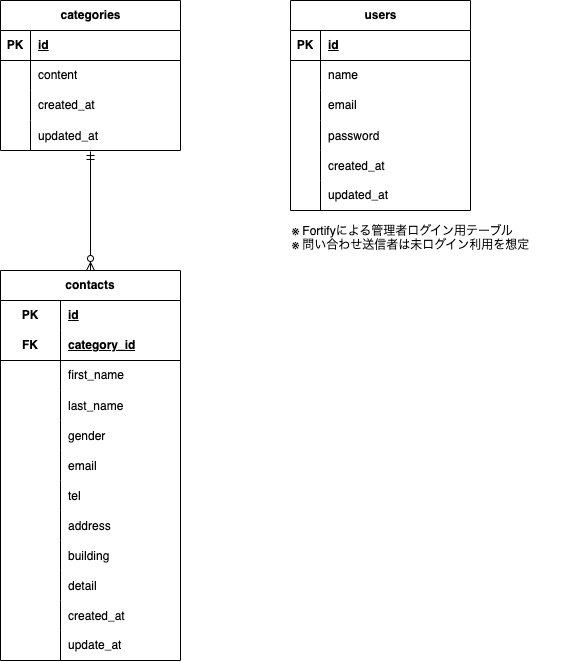

The diagram above was exported from draw.io. Its source (the exported page's mxGraphModel, read from the mxfile embedded in the PNG):
<mxGraphModel dx="936" dy="741" grid="1" gridSize="10" guides="1" tooltips="1" connect="1" arrows="1" fold="1" page="1" pageScale="1" pageWidth="827" pageHeight="1169" math="0" shadow="0">
  <root>
    <mxCell id="0" />
    <mxCell id="1" parent="0" />
    <mxCell id="2" value="users" style="shape=table;startSize=30;container=1;collapsible=1;childLayout=tableLayout;fixedRows=1;rowLines=0;fontStyle=1;align=center;resizeLast=1;html=1;" vertex="1" parent="1">
      <mxGeometry x="400" y="80" width="180" height="210" as="geometry" />
    </mxCell>
    <mxCell id="3" value="" style="shape=tableRow;horizontal=0;startSize=0;swimlaneHead=0;swimlaneBody=0;fillColor=none;collapsible=0;dropTarget=0;points=[[0,0.5],[1,0.5]];portConstraint=eastwest;top=0;left=0;right=0;bottom=1;" vertex="1" parent="2">
      <mxGeometry y="30" width="180" height="30" as="geometry" />
    </mxCell>
    <mxCell id="4" value="PK" style="shape=partialRectangle;connectable=0;fillColor=none;top=0;left=0;bottom=0;right=0;fontStyle=1;overflow=hidden;whiteSpace=wrap;html=1;" vertex="1" parent="3">
      <mxGeometry width="30" height="30" as="geometry">
        <mxRectangle width="30" height="30" as="alternateBounds" />
      </mxGeometry>
    </mxCell>
    <mxCell id="5" value="id" style="shape=partialRectangle;connectable=0;fillColor=none;top=0;left=0;bottom=0;right=0;align=left;spacingLeft=6;fontStyle=5;overflow=hidden;whiteSpace=wrap;html=1;" vertex="1" parent="3">
      <mxGeometry x="30" width="150" height="30" as="geometry">
        <mxRectangle width="150" height="30" as="alternateBounds" />
      </mxGeometry>
    </mxCell>
    <mxCell id="6" value="" style="shape=tableRow;horizontal=0;startSize=0;swimlaneHead=0;swimlaneBody=0;fillColor=none;collapsible=0;dropTarget=0;points=[[0,0.5],[1,0.5]];portConstraint=eastwest;top=0;left=0;right=0;bottom=0;" vertex="1" parent="2">
      <mxGeometry y="60" width="180" height="30" as="geometry" />
    </mxCell>
    <mxCell id="7" value="" style="shape=partialRectangle;connectable=0;fillColor=none;top=0;left=0;bottom=0;right=0;editable=1;overflow=hidden;whiteSpace=wrap;html=1;" vertex="1" parent="6">
      <mxGeometry width="30" height="30" as="geometry">
        <mxRectangle width="30" height="30" as="alternateBounds" />
      </mxGeometry>
    </mxCell>
    <mxCell id="8" value="name" style="shape=partialRectangle;connectable=0;fillColor=none;top=0;left=0;bottom=0;right=0;align=left;spacingLeft=6;overflow=hidden;whiteSpace=wrap;html=1;" vertex="1" parent="6">
      <mxGeometry x="30" width="150" height="30" as="geometry">
        <mxRectangle width="150" height="30" as="alternateBounds" />
      </mxGeometry>
    </mxCell>
    <mxCell id="9" value="" style="shape=tableRow;horizontal=0;startSize=0;swimlaneHead=0;swimlaneBody=0;fillColor=none;collapsible=0;dropTarget=0;points=[[0,0.5],[1,0.5]];portConstraint=eastwest;top=0;left=0;right=0;bottom=0;" vertex="1" parent="2">
      <mxGeometry y="90" width="180" height="30" as="geometry" />
    </mxCell>
    <mxCell id="10" value="" style="shape=partialRectangle;connectable=0;fillColor=none;top=0;left=0;bottom=0;right=0;editable=1;overflow=hidden;whiteSpace=wrap;html=1;" vertex="1" parent="9">
      <mxGeometry width="30" height="30" as="geometry">
        <mxRectangle width="30" height="30" as="alternateBounds" />
      </mxGeometry>
    </mxCell>
    <mxCell id="11" value="email" style="shape=partialRectangle;connectable=0;fillColor=none;top=0;left=0;bottom=0;right=0;align=left;spacingLeft=6;overflow=hidden;whiteSpace=wrap;html=1;" vertex="1" parent="9">
      <mxGeometry x="30" width="150" height="30" as="geometry">
        <mxRectangle width="150" height="30" as="alternateBounds" />
      </mxGeometry>
    </mxCell>
    <mxCell id="75" value="" style="shape=tableRow;horizontal=0;startSize=0;swimlaneHead=0;swimlaneBody=0;fillColor=none;collapsible=0;dropTarget=0;points=[[0,0.5],[1,0.5]];portConstraint=eastwest;top=0;left=0;right=0;bottom=0;" vertex="1" parent="2">
      <mxGeometry y="120" width="180" height="30" as="geometry" />
    </mxCell>
    <mxCell id="76" value="" style="shape=partialRectangle;connectable=0;fillColor=none;top=0;left=0;bottom=0;right=0;editable=1;overflow=hidden;" vertex="1" parent="75">
      <mxGeometry width="30" height="30" as="geometry">
        <mxRectangle width="30" height="30" as="alternateBounds" />
      </mxGeometry>
    </mxCell>
    <mxCell id="77" value="password" style="shape=partialRectangle;connectable=0;fillColor=none;top=0;left=0;bottom=0;right=0;align=left;spacingLeft=6;overflow=hidden;" vertex="1" parent="75">
      <mxGeometry x="30" width="150" height="30" as="geometry">
        <mxRectangle width="150" height="30" as="alternateBounds" />
      </mxGeometry>
    </mxCell>
    <mxCell id="72" value="" style="shape=tableRow;horizontal=0;startSize=0;swimlaneHead=0;swimlaneBody=0;fillColor=none;collapsible=0;dropTarget=0;points=[[0,0.5],[1,0.5]];portConstraint=eastwest;top=0;left=0;right=0;bottom=0;" vertex="1" parent="2">
      <mxGeometry y="150" width="180" height="30" as="geometry" />
    </mxCell>
    <mxCell id="73" value="" style="shape=partialRectangle;connectable=0;fillColor=none;top=0;left=0;bottom=0;right=0;editable=1;overflow=hidden;" vertex="1" parent="72">
      <mxGeometry width="30" height="30" as="geometry">
        <mxRectangle width="30" height="30" as="alternateBounds" />
      </mxGeometry>
    </mxCell>
    <mxCell id="74" value="created_at" style="shape=partialRectangle;connectable=0;fillColor=none;top=0;left=0;bottom=0;right=0;align=left;spacingLeft=6;overflow=hidden;" vertex="1" parent="72">
      <mxGeometry x="30" width="150" height="30" as="geometry">
        <mxRectangle width="150" height="30" as="alternateBounds" />
      </mxGeometry>
    </mxCell>
    <mxCell id="12" value="" style="shape=tableRow;horizontal=0;startSize=0;swimlaneHead=0;swimlaneBody=0;fillColor=none;collapsible=0;dropTarget=0;points=[[0,0.5],[1,0.5]];portConstraint=eastwest;top=0;left=0;right=0;bottom=0;" vertex="1" parent="2">
      <mxGeometry y="180" width="180" height="30" as="geometry" />
    </mxCell>
    <mxCell id="13" value="" style="shape=partialRectangle;connectable=0;fillColor=none;top=0;left=0;bottom=0;right=0;editable=1;overflow=hidden;whiteSpace=wrap;html=1;" vertex="1" parent="12">
      <mxGeometry width="30" height="30" as="geometry">
        <mxRectangle width="30" height="30" as="alternateBounds" />
      </mxGeometry>
    </mxCell>
    <mxCell id="14" value="&lt;span style=&quot;color: rgb(0, 0, 0); text-wrap-mode: nowrap;&quot;&gt;updated_at&lt;/span&gt;" style="shape=partialRectangle;connectable=0;fillColor=none;top=0;left=0;bottom=0;right=0;align=left;spacingLeft=6;overflow=hidden;whiteSpace=wrap;html=1;" vertex="1" parent="12">
      <mxGeometry x="30" width="150" height="30" as="geometry">
        <mxRectangle width="150" height="30" as="alternateBounds" />
      </mxGeometry>
    </mxCell>
    <mxCell id="15" value="categories" style="shape=table;startSize=30;container=1;collapsible=1;childLayout=tableLayout;fixedRows=1;rowLines=0;fontStyle=1;align=center;resizeLast=1;html=1;" vertex="1" parent="1">
      <mxGeometry x="110" y="80" width="180" height="150" as="geometry" />
    </mxCell>
    <mxCell id="16" value="" style="shape=tableRow;horizontal=0;startSize=0;swimlaneHead=0;swimlaneBody=0;fillColor=none;collapsible=0;dropTarget=0;points=[[0,0.5],[1,0.5]];portConstraint=eastwest;top=0;left=0;right=0;bottom=1;" vertex="1" parent="15">
      <mxGeometry y="30" width="180" height="30" as="geometry" />
    </mxCell>
    <mxCell id="17" value="PK" style="shape=partialRectangle;connectable=0;fillColor=none;top=0;left=0;bottom=0;right=0;fontStyle=1;overflow=hidden;whiteSpace=wrap;html=1;" vertex="1" parent="16">
      <mxGeometry width="30" height="30" as="geometry">
        <mxRectangle width="30" height="30" as="alternateBounds" />
      </mxGeometry>
    </mxCell>
    <mxCell id="18" value="id" style="shape=partialRectangle;connectable=0;fillColor=none;top=0;left=0;bottom=0;right=0;align=left;spacingLeft=6;fontStyle=5;overflow=hidden;whiteSpace=wrap;html=1;" vertex="1" parent="16">
      <mxGeometry x="30" width="150" height="30" as="geometry">
        <mxRectangle width="150" height="30" as="alternateBounds" />
      </mxGeometry>
    </mxCell>
    <mxCell id="19" value="" style="shape=tableRow;horizontal=0;startSize=0;swimlaneHead=0;swimlaneBody=0;fillColor=none;collapsible=0;dropTarget=0;points=[[0,0.5],[1,0.5]];portConstraint=eastwest;top=0;left=0;right=0;bottom=0;" vertex="1" parent="15">
      <mxGeometry y="60" width="180" height="30" as="geometry" />
    </mxCell>
    <mxCell id="20" value="" style="shape=partialRectangle;connectable=0;fillColor=none;top=0;left=0;bottom=0;right=0;editable=1;overflow=hidden;whiteSpace=wrap;html=1;" vertex="1" parent="19">
      <mxGeometry width="30" height="30" as="geometry">
        <mxRectangle width="30" height="30" as="alternateBounds" />
      </mxGeometry>
    </mxCell>
    <mxCell id="21" value="content" style="shape=partialRectangle;connectable=0;fillColor=none;top=0;left=0;bottom=0;right=0;align=left;spacingLeft=6;overflow=hidden;whiteSpace=wrap;html=1;" vertex="1" parent="19">
      <mxGeometry x="30" width="150" height="30" as="geometry">
        <mxRectangle width="150" height="30" as="alternateBounds" />
      </mxGeometry>
    </mxCell>
    <mxCell id="22" value="" style="shape=tableRow;horizontal=0;startSize=0;swimlaneHead=0;swimlaneBody=0;fillColor=none;collapsible=0;dropTarget=0;points=[[0,0.5],[1,0.5]];portConstraint=eastwest;top=0;left=0;right=0;bottom=0;" vertex="1" parent="15">
      <mxGeometry y="90" width="180" height="30" as="geometry" />
    </mxCell>
    <mxCell id="23" value="" style="shape=partialRectangle;connectable=0;fillColor=none;top=0;left=0;bottom=0;right=0;editable=1;overflow=hidden;whiteSpace=wrap;html=1;" vertex="1" parent="22">
      <mxGeometry width="30" height="30" as="geometry">
        <mxRectangle width="30" height="30" as="alternateBounds" />
      </mxGeometry>
    </mxCell>
    <mxCell id="24" value="created_at" style="shape=partialRectangle;connectable=0;fillColor=none;top=0;left=0;bottom=0;right=0;align=left;spacingLeft=6;overflow=hidden;whiteSpace=wrap;html=1;" vertex="1" parent="22">
      <mxGeometry x="30" width="150" height="30" as="geometry">
        <mxRectangle width="150" height="30" as="alternateBounds" />
      </mxGeometry>
    </mxCell>
    <mxCell id="69" value="" style="shape=tableRow;horizontal=0;startSize=0;swimlaneHead=0;swimlaneBody=0;fillColor=none;collapsible=0;dropTarget=0;points=[[0,0.5],[1,0.5]];portConstraint=eastwest;top=0;left=0;right=0;bottom=0;" vertex="1" parent="15">
      <mxGeometry y="120" width="180" height="30" as="geometry" />
    </mxCell>
    <mxCell id="70" value="" style="shape=partialRectangle;connectable=0;fillColor=none;top=0;left=0;bottom=0;right=0;editable=1;overflow=hidden;" vertex="1" parent="69">
      <mxGeometry width="30" height="30" as="geometry">
        <mxRectangle width="30" height="30" as="alternateBounds" />
      </mxGeometry>
    </mxCell>
    <mxCell id="71" value="updated_at" style="shape=partialRectangle;connectable=0;fillColor=none;top=0;left=0;bottom=0;right=0;align=left;spacingLeft=6;overflow=hidden;" vertex="1" parent="69">
      <mxGeometry x="30" width="150" height="30" as="geometry">
        <mxRectangle width="150" height="30" as="alternateBounds" />
      </mxGeometry>
    </mxCell>
    <mxCell id="28" value="contacts" style="shape=table;startSize=30;container=1;collapsible=1;childLayout=tableLayout;fixedRows=1;rowLines=0;fontStyle=1;align=center;resizeLast=1;html=1;whiteSpace=wrap;" vertex="1" parent="1">
      <mxGeometry x="110" y="350" width="180" height="390" as="geometry" />
    </mxCell>
    <mxCell id="29" value="" style="shape=tableRow;horizontal=0;startSize=0;swimlaneHead=0;swimlaneBody=0;fillColor=none;collapsible=0;dropTarget=0;points=[[0,0.5],[1,0.5]];portConstraint=eastwest;top=0;left=0;right=0;bottom=0;html=1;" vertex="1" parent="28">
      <mxGeometry y="30" width="180" height="30" as="geometry" />
    </mxCell>
    <mxCell id="30" value="PK" style="shape=partialRectangle;connectable=0;fillColor=none;top=0;left=0;bottom=0;right=0;fontStyle=1;overflow=hidden;html=1;whiteSpace=wrap;" vertex="1" parent="29">
      <mxGeometry width="60" height="30" as="geometry">
        <mxRectangle width="60" height="30" as="alternateBounds" />
      </mxGeometry>
    </mxCell>
    <mxCell id="31" value="id" style="shape=partialRectangle;connectable=0;fillColor=none;top=0;left=0;bottom=0;right=0;align=left;spacingLeft=6;fontStyle=5;overflow=hidden;html=1;whiteSpace=wrap;" vertex="1" parent="29">
      <mxGeometry x="60" width="120" height="30" as="geometry">
        <mxRectangle width="120" height="30" as="alternateBounds" />
      </mxGeometry>
    </mxCell>
    <mxCell id="32" value="" style="shape=tableRow;horizontal=0;startSize=0;swimlaneHead=0;swimlaneBody=0;fillColor=none;collapsible=0;dropTarget=0;points=[[0,0.5],[1,0.5]];portConstraint=eastwest;top=0;left=0;right=0;bottom=1;html=1;" vertex="1" parent="28">
      <mxGeometry y="60" width="180" height="30" as="geometry" />
    </mxCell>
    <mxCell id="33" value="FK" style="shape=partialRectangle;connectable=0;fillColor=none;top=0;left=0;bottom=0;right=0;fontStyle=1;overflow=hidden;html=1;whiteSpace=wrap;" vertex="1" parent="32">
      <mxGeometry width="60" height="30" as="geometry">
        <mxRectangle width="60" height="30" as="alternateBounds" />
      </mxGeometry>
    </mxCell>
    <mxCell id="34" value="category_id" style="shape=partialRectangle;connectable=0;fillColor=none;top=0;left=0;bottom=0;right=0;align=left;spacingLeft=6;fontStyle=5;overflow=hidden;html=1;whiteSpace=wrap;" vertex="1" parent="32">
      <mxGeometry x="60" width="120" height="30" as="geometry">
        <mxRectangle width="120" height="30" as="alternateBounds" />
      </mxGeometry>
    </mxCell>
    <mxCell id="35" value="" style="shape=tableRow;horizontal=0;startSize=0;swimlaneHead=0;swimlaneBody=0;fillColor=none;collapsible=0;dropTarget=0;points=[[0,0.5],[1,0.5]];portConstraint=eastwest;top=0;left=0;right=0;bottom=0;html=1;" vertex="1" parent="28">
      <mxGeometry y="90" width="180" height="30" as="geometry" />
    </mxCell>
    <mxCell id="36" value="" style="shape=partialRectangle;connectable=0;fillColor=none;top=0;left=0;bottom=0;right=0;editable=1;overflow=hidden;html=1;whiteSpace=wrap;" vertex="1" parent="35">
      <mxGeometry width="60" height="30" as="geometry">
        <mxRectangle width="60" height="30" as="alternateBounds" />
      </mxGeometry>
    </mxCell>
    <mxCell id="37" value="first_name" style="shape=partialRectangle;connectable=0;fillColor=none;top=0;left=0;bottom=0;right=0;align=left;spacingLeft=6;overflow=hidden;html=1;whiteSpace=wrap;" vertex="1" parent="35">
      <mxGeometry x="60" width="120" height="30" as="geometry">
        <mxRectangle width="120" height="30" as="alternateBounds" />
      </mxGeometry>
    </mxCell>
    <mxCell id="42" value="" style="shape=tableRow;horizontal=0;startSize=0;swimlaneHead=0;swimlaneBody=0;fillColor=none;collapsible=0;dropTarget=0;points=[[0,0.5],[1,0.5]];portConstraint=eastwest;top=0;left=0;right=0;bottom=0;" vertex="1" parent="28">
      <mxGeometry y="120" width="180" height="30" as="geometry" />
    </mxCell>
    <mxCell id="43" value="" style="shape=partialRectangle;connectable=0;fillColor=none;top=0;left=0;bottom=0;right=0;editable=1;overflow=hidden;" vertex="1" parent="42">
      <mxGeometry width="60" height="30" as="geometry">
        <mxRectangle width="60" height="30" as="alternateBounds" />
      </mxGeometry>
    </mxCell>
    <mxCell id="44" value="last_name" style="shape=partialRectangle;connectable=0;fillColor=none;top=0;left=0;bottom=0;right=0;align=left;spacingLeft=6;overflow=hidden;" vertex="1" parent="42">
      <mxGeometry x="60" width="120" height="30" as="geometry">
        <mxRectangle width="120" height="30" as="alternateBounds" />
      </mxGeometry>
    </mxCell>
    <mxCell id="48" value="" style="shape=tableRow;horizontal=0;startSize=0;swimlaneHead=0;swimlaneBody=0;fillColor=none;collapsible=0;dropTarget=0;points=[[0,0.5],[1,0.5]];portConstraint=eastwest;top=0;left=0;right=0;bottom=0;" vertex="1" parent="28">
      <mxGeometry y="150" width="180" height="30" as="geometry" />
    </mxCell>
    <mxCell id="49" value="" style="shape=partialRectangle;connectable=0;fillColor=none;top=0;left=0;bottom=0;right=0;editable=1;overflow=hidden;" vertex="1" parent="48">
      <mxGeometry width="60" height="30" as="geometry">
        <mxRectangle width="60" height="30" as="alternateBounds" />
      </mxGeometry>
    </mxCell>
    <mxCell id="50" value="gender" style="shape=partialRectangle;connectable=0;fillColor=none;top=0;left=0;bottom=0;right=0;align=left;spacingLeft=6;overflow=hidden;" vertex="1" parent="48">
      <mxGeometry x="60" width="120" height="30" as="geometry">
        <mxRectangle width="120" height="30" as="alternateBounds" />
      </mxGeometry>
    </mxCell>
    <mxCell id="51" value="" style="shape=tableRow;horizontal=0;startSize=0;swimlaneHead=0;swimlaneBody=0;fillColor=none;collapsible=0;dropTarget=0;points=[[0,0.5],[1,0.5]];portConstraint=eastwest;top=0;left=0;right=0;bottom=0;" vertex="1" parent="28">
      <mxGeometry y="180" width="180" height="30" as="geometry" />
    </mxCell>
    <mxCell id="52" value="" style="shape=partialRectangle;connectable=0;fillColor=none;top=0;left=0;bottom=0;right=0;editable=1;overflow=hidden;" vertex="1" parent="51">
      <mxGeometry width="60" height="30" as="geometry">
        <mxRectangle width="60" height="30" as="alternateBounds" />
      </mxGeometry>
    </mxCell>
    <mxCell id="53" value="email" style="shape=partialRectangle;connectable=0;fillColor=none;top=0;left=0;bottom=0;right=0;align=left;spacingLeft=6;overflow=hidden;" vertex="1" parent="51">
      <mxGeometry x="60" width="120" height="30" as="geometry">
        <mxRectangle width="120" height="30" as="alternateBounds" />
      </mxGeometry>
    </mxCell>
    <mxCell id="54" value="" style="shape=tableRow;horizontal=0;startSize=0;swimlaneHead=0;swimlaneBody=0;fillColor=none;collapsible=0;dropTarget=0;points=[[0,0.5],[1,0.5]];portConstraint=eastwest;top=0;left=0;right=0;bottom=0;" vertex="1" parent="28">
      <mxGeometry y="210" width="180" height="30" as="geometry" />
    </mxCell>
    <mxCell id="55" value="" style="shape=partialRectangle;connectable=0;fillColor=none;top=0;left=0;bottom=0;right=0;editable=1;overflow=hidden;" vertex="1" parent="54">
      <mxGeometry width="60" height="30" as="geometry">
        <mxRectangle width="60" height="30" as="alternateBounds" />
      </mxGeometry>
    </mxCell>
    <mxCell id="56" value="tel" style="shape=partialRectangle;connectable=0;fillColor=none;top=0;left=0;bottom=0;right=0;align=left;spacingLeft=6;overflow=hidden;" vertex="1" parent="54">
      <mxGeometry x="60" width="120" height="30" as="geometry">
        <mxRectangle width="120" height="30" as="alternateBounds" />
      </mxGeometry>
    </mxCell>
    <mxCell id="57" value="" style="shape=tableRow;horizontal=0;startSize=0;swimlaneHead=0;swimlaneBody=0;fillColor=none;collapsible=0;dropTarget=0;points=[[0,0.5],[1,0.5]];portConstraint=eastwest;top=0;left=0;right=0;bottom=0;" vertex="1" parent="28">
      <mxGeometry y="240" width="180" height="30" as="geometry" />
    </mxCell>
    <mxCell id="58" value="" style="shape=partialRectangle;connectable=0;fillColor=none;top=0;left=0;bottom=0;right=0;editable=1;overflow=hidden;" vertex="1" parent="57">
      <mxGeometry width="60" height="30" as="geometry">
        <mxRectangle width="60" height="30" as="alternateBounds" />
      </mxGeometry>
    </mxCell>
    <mxCell id="59" value="address" style="shape=partialRectangle;connectable=0;fillColor=none;top=0;left=0;bottom=0;right=0;align=left;spacingLeft=6;overflow=hidden;" vertex="1" parent="57">
      <mxGeometry x="60" width="120" height="30" as="geometry">
        <mxRectangle width="120" height="30" as="alternateBounds" />
      </mxGeometry>
    </mxCell>
    <mxCell id="60" value="" style="shape=tableRow;horizontal=0;startSize=0;swimlaneHead=0;swimlaneBody=0;fillColor=none;collapsible=0;dropTarget=0;points=[[0,0.5],[1,0.5]];portConstraint=eastwest;top=0;left=0;right=0;bottom=0;" vertex="1" parent="28">
      <mxGeometry y="270" width="180" height="30" as="geometry" />
    </mxCell>
    <mxCell id="61" value="" style="shape=partialRectangle;connectable=0;fillColor=none;top=0;left=0;bottom=0;right=0;editable=1;overflow=hidden;" vertex="1" parent="60">
      <mxGeometry width="60" height="30" as="geometry">
        <mxRectangle width="60" height="30" as="alternateBounds" />
      </mxGeometry>
    </mxCell>
    <mxCell id="62" value="building" style="shape=partialRectangle;connectable=0;fillColor=none;top=0;left=0;bottom=0;right=0;align=left;spacingLeft=6;overflow=hidden;" vertex="1" parent="60">
      <mxGeometry x="60" width="120" height="30" as="geometry">
        <mxRectangle width="120" height="30" as="alternateBounds" />
      </mxGeometry>
    </mxCell>
    <mxCell id="63" value="" style="shape=tableRow;horizontal=0;startSize=0;swimlaneHead=0;swimlaneBody=0;fillColor=none;collapsible=0;dropTarget=0;points=[[0,0.5],[1,0.5]];portConstraint=eastwest;top=0;left=0;right=0;bottom=0;" vertex="1" parent="28">
      <mxGeometry y="300" width="180" height="30" as="geometry" />
    </mxCell>
    <mxCell id="64" value="" style="shape=partialRectangle;connectable=0;fillColor=none;top=0;left=0;bottom=0;right=0;editable=1;overflow=hidden;" vertex="1" parent="63">
      <mxGeometry width="60" height="30" as="geometry">
        <mxRectangle width="60" height="30" as="alternateBounds" />
      </mxGeometry>
    </mxCell>
    <mxCell id="65" value="detail" style="shape=partialRectangle;connectable=0;fillColor=none;top=0;left=0;bottom=0;right=0;align=left;spacingLeft=6;overflow=hidden;" vertex="1" parent="63">
      <mxGeometry x="60" width="120" height="30" as="geometry">
        <mxRectangle width="120" height="30" as="alternateBounds" />
      </mxGeometry>
    </mxCell>
    <mxCell id="66" value="" style="shape=tableRow;horizontal=0;startSize=0;swimlaneHead=0;swimlaneBody=0;fillColor=none;collapsible=0;dropTarget=0;points=[[0,0.5],[1,0.5]];portConstraint=eastwest;top=0;left=0;right=0;bottom=0;" vertex="1" parent="28">
      <mxGeometry y="330" width="180" height="30" as="geometry" />
    </mxCell>
    <mxCell id="67" value="" style="shape=partialRectangle;connectable=0;fillColor=none;top=0;left=0;bottom=0;right=0;editable=1;overflow=hidden;" vertex="1" parent="66">
      <mxGeometry width="60" height="30" as="geometry">
        <mxRectangle width="60" height="30" as="alternateBounds" />
      </mxGeometry>
    </mxCell>
    <mxCell id="68" value="created_at" style="shape=partialRectangle;connectable=0;fillColor=none;top=0;left=0;bottom=0;right=0;align=left;spacingLeft=6;overflow=hidden;" vertex="1" parent="66">
      <mxGeometry x="60" width="120" height="30" as="geometry">
        <mxRectangle width="120" height="30" as="alternateBounds" />
      </mxGeometry>
    </mxCell>
    <mxCell id="38" value="" style="shape=tableRow;horizontal=0;startSize=0;swimlaneHead=0;swimlaneBody=0;fillColor=none;collapsible=0;dropTarget=0;points=[[0,0.5],[1,0.5]];portConstraint=eastwest;top=0;left=0;right=0;bottom=0;html=1;" vertex="1" parent="28">
      <mxGeometry y="360" width="180" height="30" as="geometry" />
    </mxCell>
    <mxCell id="39" value="" style="shape=partialRectangle;connectable=0;fillColor=none;top=0;left=0;bottom=0;right=0;editable=1;overflow=hidden;html=1;whiteSpace=wrap;" vertex="1" parent="38">
      <mxGeometry width="60" height="30" as="geometry">
        <mxRectangle width="60" height="30" as="alternateBounds" />
      </mxGeometry>
    </mxCell>
    <mxCell id="40" value="update_at" style="shape=partialRectangle;connectable=0;fillColor=none;top=0;left=0;bottom=0;right=0;align=left;spacingLeft=6;overflow=hidden;html=1;whiteSpace=wrap;" vertex="1" parent="38">
      <mxGeometry x="60" width="120" height="30" as="geometry">
        <mxRectangle width="120" height="30" as="alternateBounds" />
      </mxGeometry>
    </mxCell>
    <mxCell id="80" value="" style="fontSize=12;html=1;endArrow=ERzeroToMany;startArrow=ERmandOne;entryX=0.5;entryY=0;entryDx=0;entryDy=0;exitX=0.5;exitY=1.033;exitDx=0;exitDy=0;exitPerimeter=0;" edge="1" parent="1" source="69" target="28">
      <mxGeometry width="100" height="100" relative="1" as="geometry">
        <mxPoint x="240" y="180" as="sourcePoint" />
        <mxPoint x="320" y="170" as="targetPoint" />
      </mxGeometry>
    </mxCell>
    <mxCell id="82" value="&lt;div&gt;&lt;font color=&quot;#000000&quot;&gt;※ Fortifyによる管理者ログイン用テーブル&lt;/font&gt;&lt;/div&gt;&lt;div&gt;&lt;font color=&quot;#000000&quot;&gt;※ 問い合わせ送信者は未ログイン利用を想定&lt;/font&gt;&lt;/div&gt;&lt;div&gt;&lt;br&gt;&lt;/div&gt;" style="text;html=1;align=left;verticalAlign=middle;whiteSpace=wrap;rounded=0;" vertex="1" parent="1">
      <mxGeometry x="400" y="300" width="290" height="50" as="geometry" />
    </mxCell>
  </root>
</mxGraphModel>